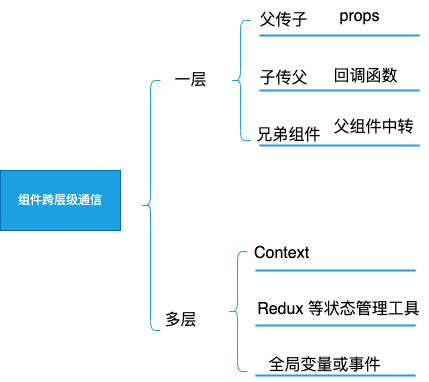

The diagram above was exported from draw.io. Its source (the exported page's mxGraphModel, read from the mxfile embedded in the PNG):
<mxGraphModel dx="811" dy="624" grid="0" gridSize="10" guides="1" tooltips="1" connect="1" arrows="1" fold="1" page="0" pageScale="1" pageWidth="850" pageHeight="1100" background="#ffffff" math="0" shadow="0">
  <root>
    <mxCell id="0" />
    <mxCell id="1" parent="0" />
    <mxCell id="2" value="组件跨层级通信" style="rounded=0;whiteSpace=wrap;html=1;fillColor=#1ba1e2;fontColor=#ffffff;strokeColor=#006EAF;" vertex="1" parent="1">
      <mxGeometry x="80" y="290" width="120" height="60" as="geometry" />
    </mxCell>
    <mxCell id="4" value="" style="shape=curlyBracket;whiteSpace=wrap;html=1;rounded=1;labelPosition=left;verticalLabelPosition=middle;align=right;verticalAlign=middle;strokeColor=#1BA1E2;" vertex="1" parent="1">
      <mxGeometry x="220" y="200" width="20" height="250" as="geometry" />
    </mxCell>
    <mxCell id="7" value="&lt;font style=&quot;font-size: 16px;&quot;&gt;一层&lt;/font&gt;" style="text;html=1;align=center;verticalAlign=middle;resizable=0;points=[];autosize=1;strokeColor=none;fillColor=none;fontColor=#000000;" vertex="1" parent="1">
      <mxGeometry x="240" y="185" width="60" height="30" as="geometry" />
    </mxCell>
    <mxCell id="8" value="多层" style="text;html=1;align=center;verticalAlign=middle;resizable=0;points=[];autosize=1;strokeColor=none;fillColor=none;fontSize=16;fontColor=#000000;" vertex="1" parent="1">
      <mxGeometry x="230" y="425" width="60" height="30" as="geometry" />
    </mxCell>
    <mxCell id="9" value="" style="shape=curlyBracket;whiteSpace=wrap;html=1;rounded=1;labelPosition=left;verticalLabelPosition=middle;align=right;verticalAlign=middle;strokeColor=#1BA1E2;fontSize=16;fontColor=#000000;" vertex="1" parent="1">
      <mxGeometry x="310" y="140" width="20" height="120" as="geometry" />
    </mxCell>
    <mxCell id="10" value="父传子" style="text;html=1;align=center;verticalAlign=middle;resizable=0;points=[];autosize=1;strokeColor=none;fillColor=none;fontSize=16;fontColor=#000000;" vertex="1" parent="1">
      <mxGeometry x="330" y="124" width="66" height="31" as="geometry" />
    </mxCell>
    <mxCell id="11" value="子传父" style="text;html=1;align=center;verticalAlign=middle;resizable=0;points=[];autosize=1;strokeColor=none;fillColor=none;fontSize=16;fontColor=#000000;" vertex="1" parent="1">
      <mxGeometry x="330" y="182" width="66" height="31" as="geometry" />
    </mxCell>
    <mxCell id="12" value="兄弟组件" style="text;html=1;align=center;verticalAlign=middle;resizable=0;points=[];autosize=1;strokeColor=none;fillColor=none;fontSize=16;fontColor=#000000;" vertex="1" parent="1">
      <mxGeometry x="327" y="239" width="82" height="31" as="geometry" />
    </mxCell>
    <mxCell id="13" value="" style="line;strokeWidth=2;html=1;strokeColor=#1BA1E2;fontSize=16;fontColor=#000000;" vertex="1" parent="1">
      <mxGeometry x="339" y="150" width="160" height="10" as="geometry" />
    </mxCell>
    <mxCell id="14" value="" style="line;strokeWidth=2;html=1;strokeColor=#1BA1E2;fontSize=16;fontColor=#000000;" vertex="1" parent="1">
      <mxGeometry x="339" y="205" width="160" height="10" as="geometry" />
    </mxCell>
    <mxCell id="15" value="" style="line;strokeWidth=2;html=1;strokeColor=#1BA1E2;fontSize=16;fontColor=#000000;" vertex="1" parent="1">
      <mxGeometry x="339" y="260" width="160" height="10" as="geometry" />
    </mxCell>
    <mxCell id="18" value="props" style="text;html=1;align=center;verticalAlign=middle;resizable=0;points=[];autosize=1;strokeColor=none;fillColor=none;fontSize=16;fontColor=#000000;" vertex="1" parent="1">
      <mxGeometry x="410" y="120" width="58" height="31" as="geometry" />
    </mxCell>
    <mxCell id="19" value="回调函数" style="text;html=1;align=center;verticalAlign=middle;resizable=0;points=[];autosize=1;strokeColor=none;fillColor=none;fontSize=16;fontColor=#000000;" vertex="1" parent="1">
      <mxGeometry x="404" y="180" width="82" height="31" as="geometry" />
    </mxCell>
    <mxCell id="20" value="父组件中转" style="text;html=1;align=center;verticalAlign=middle;resizable=0;points=[];autosize=1;strokeColor=none;fillColor=none;fontSize=16;fontColor=#000000;" vertex="1" parent="1">
      <mxGeometry x="404" y="231" width="98" height="31" as="geometry" />
    </mxCell>
    <mxCell id="21" value="" style="shape=curlyBracket;whiteSpace=wrap;html=1;rounded=1;labelPosition=left;verticalLabelPosition=middle;align=right;verticalAlign=middle;strokeColor=#1BA1E2;fontSize=16;fontColor=#000000;" vertex="1" parent="1">
      <mxGeometry x="307" y="371" width="20" height="120" as="geometry" />
    </mxCell>
    <mxCell id="22" value="Context" style="text;html=1;align=center;verticalAlign=middle;resizable=0;points=[];autosize=1;strokeColor=none;fillColor=none;fontSize=16;fontColor=#000000;" vertex="1" parent="1">
      <mxGeometry x="324" y="357" width="73" height="31" as="geometry" />
    </mxCell>
    <mxCell id="23" value="Redux 等状态管理工具" style="text;html=1;align=center;verticalAlign=middle;resizable=0;points=[];autosize=1;strokeColor=none;fillColor=none;fontSize=16;fontColor=#000000;" vertex="1" parent="1">
      <mxGeometry x="327" y="413" width="181" height="31" as="geometry" />
    </mxCell>
    <mxCell id="24" value="全局变量或事件" style="text;html=1;align=center;verticalAlign=middle;resizable=0;points=[];autosize=1;strokeColor=none;fillColor=none;fontSize=16;fontColor=#000000;" vertex="1" parent="1">
      <mxGeometry x="339" y="469" width="130" height="31" as="geometry" />
    </mxCell>
    <mxCell id="25" value="" style="line;strokeWidth=2;html=1;strokeColor=#1BA1E2;fontSize=16;fontColor=#000000;" vertex="1" parent="1">
      <mxGeometry x="335" y="385" width="160" height="10" as="geometry" />
    </mxCell>
    <mxCell id="26" value="" style="line;strokeWidth=2;html=1;strokeColor=#1BA1E2;fontSize=16;fontColor=#000000;" vertex="1" parent="1">
      <mxGeometry x="335" y="440" width="160" height="10" as="geometry" />
    </mxCell>
    <mxCell id="27" value="" style="line;strokeWidth=2;html=1;strokeColor=#1BA1E2;fontSize=16;fontColor=#000000;" vertex="1" parent="1">
      <mxGeometry x="335" y="490" width="160" height="10" as="geometry" />
    </mxCell>
  </root>
</mxGraphModel>